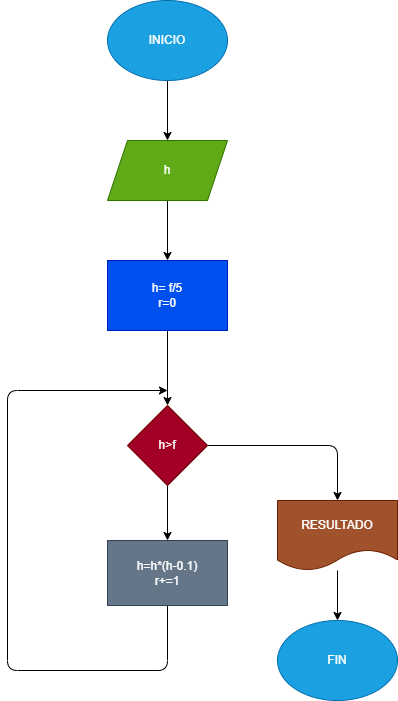

The diagram above was exported from draw.io. Its source (the exported page's mxGraphModel, read from the mxfile embedded in the PNG):
<mxGraphModel dx="150" dy="354" grid="1" gridSize="10" guides="1" tooltips="1" connect="1" arrows="1" fold="1" page="1" pageScale="1" pageWidth="127700" pageHeight="167700" math="0" shadow="0">
  <root>
    <mxCell id="0" />
    <mxCell id="1" parent="0" />
    <mxCell id="3" style="edgeStyle=none;html=1;" parent="1" source="2" target="4" edge="1">
      <mxGeometry relative="1" as="geometry">
        <mxPoint x="520" y="170" as="targetPoint" />
      </mxGeometry>
    </mxCell>
    <mxCell id="2" value="INICIO" style="ellipse;whiteSpace=wrap;html=1;fillColor=#1ba1e2;fontColor=#ffffff;strokeColor=#006EAF;" parent="1" vertex="1">
      <mxGeometry x="460" y="10" width="120" height="80" as="geometry" />
    </mxCell>
    <mxCell id="5" style="edgeStyle=none;html=1;" parent="1" source="4" target="6" edge="1">
      <mxGeometry relative="1" as="geometry">
        <mxPoint x="520" y="250" as="targetPoint" />
      </mxGeometry>
    </mxCell>
    <mxCell id="4" value="h" style="shape=parallelogram;perimeter=parallelogramPerimeter;whiteSpace=wrap;html=1;fixedSize=1;fillColor=#60a917;fontColor=#ffffff;strokeColor=#2D7600;" parent="1" vertex="1">
      <mxGeometry x="460" y="150" width="120" height="60" as="geometry" />
    </mxCell>
    <mxCell id="8" value="" style="edgeStyle=none;html=1;" parent="1" source="6" target="7" edge="1">
      <mxGeometry relative="1" as="geometry" />
    </mxCell>
    <mxCell id="6" value="h= f/5&lt;br&gt;r=0" style="rounded=0;whiteSpace=wrap;html=1;fillColor=#0050ef;fontColor=#ffffff;strokeColor=#001DBC;" parent="1" vertex="1">
      <mxGeometry x="460" y="270" width="120" height="70" as="geometry" />
    </mxCell>
    <mxCell id="10" value="" style="edgeStyle=none;html=1;" parent="1" source="7" target="9" edge="1">
      <mxGeometry relative="1" as="geometry" />
    </mxCell>
    <mxCell id="12" style="edgeStyle=none;html=1;" parent="1" source="7" target="13" edge="1">
      <mxGeometry relative="1" as="geometry">
        <mxPoint x="690" y="520" as="targetPoint" />
        <Array as="points">
          <mxPoint x="690" y="455" />
        </Array>
      </mxGeometry>
    </mxCell>
    <mxCell id="7" value="h&amp;gt;f" style="rhombus;whiteSpace=wrap;html=1;rounded=0;fillColor=#a20025;fontColor=#ffffff;strokeColor=#6F0000;" parent="1" vertex="1">
      <mxGeometry x="480" y="415" width="80" height="80" as="geometry" />
    </mxCell>
    <mxCell id="11" style="edgeStyle=none;html=1;" parent="1" source="9" edge="1">
      <mxGeometry relative="1" as="geometry">
        <mxPoint x="520" y="400" as="targetPoint" />
        <Array as="points">
          <mxPoint x="520" y="680" />
          <mxPoint x="360" y="680" />
          <mxPoint x="360" y="400" />
        </Array>
      </mxGeometry>
    </mxCell>
    <mxCell id="9" value="h=h*(h-0.1)&lt;br&gt;r+=1" style="whiteSpace=wrap;html=1;rounded=0;fillColor=#647687;fontColor=#ffffff;strokeColor=#314354;" parent="1" vertex="1">
      <mxGeometry x="460" y="550" width="120" height="65" as="geometry" />
    </mxCell>
    <mxCell id="14" style="edgeStyle=none;html=1;" parent="1" source="13" target="15" edge="1">
      <mxGeometry relative="1" as="geometry">
        <mxPoint x="690" y="640" as="targetPoint" />
      </mxGeometry>
    </mxCell>
    <mxCell id="13" value="RESULTADO" style="shape=document;whiteSpace=wrap;html=1;boundedLbl=1;fillColor=#a0522d;fontColor=#ffffff;strokeColor=#6D1F00;" parent="1" vertex="1">
      <mxGeometry x="630" y="510" width="120" height="70" as="geometry" />
    </mxCell>
    <mxCell id="15" value="FIN" style="ellipse;whiteSpace=wrap;html=1;fillColor=#1ba1e2;fontColor=#ffffff;strokeColor=#006EAF;" parent="1" vertex="1">
      <mxGeometry x="630" y="630" width="120" height="80" as="geometry" />
    </mxCell>
  </root>
</mxGraphModel>